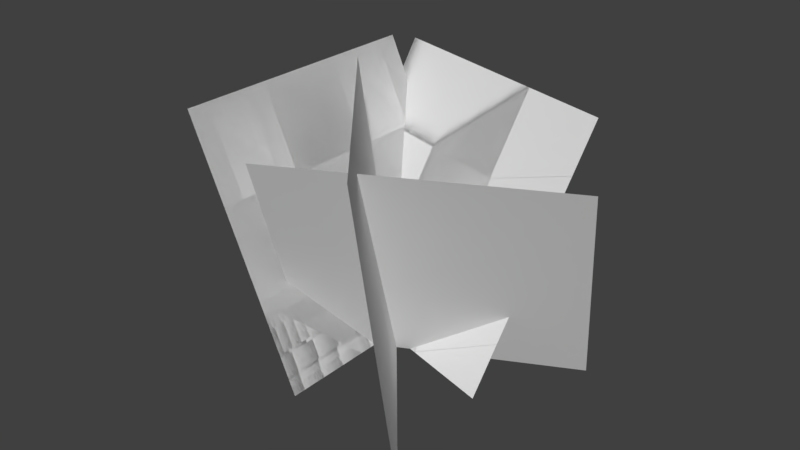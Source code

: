 # Source: Grass.blend  (saved by Blender 2.79.0; exported with 4.5.12 LTS)
import bpy
from mathutils import Matrix  # noqa: F401  (used for matrix-valued properties, if any)

bpy.ops.wm.read_factory_settings(use_empty=True)
scene = bpy.context.scene
scene.name = 'Scene'

# ---- collections
col_collection_1 = bpy.data.collections.new('Collection 1'); scene.collection.children.link(col_collection_1)

# ---- world
world_world = bpy.data.worlds.new('World'); scene.world = world_world
world_world.color = (0.05088, 0.05088, 0.05088)
world_world.use_sun_shadow = False
world_world.sun_shadow_jitter_overblur = 0.0
world_world.cycles.sampling_method = 'MANUAL'

# ---- meshes
me_plane = bpy.data.meshes.new('Plane')
me_plane.from_pydata([(0.152, 0.07792, 0.2213), (0.1203, -0.03404, -2.463e-08), (-0.0886, 0.146, 0.2213), (-0.1203, 0.03404, 1.145e-08), (-0.008413, 0.1233, 0.2213), (0.07177, 0.1006, 0.2213), (0.04009, -0.01135, -1.261e-08), (-0.04009, 0.01135, -5.811e-10), (0.1414, 0.0406, 0.1475), (0.1308, 0.003283, 0.07376), (-0.1097, 0.07135, 0.07376), (-0.09916, 0.1087, 0.1475), (0.05065, 0.02597, 0.07376), (0.06121, 0.06329, 0.1475), (-0.02953, 0.04866, 0.07376), (-0.01897, 0.08598, 0.1475)], [], [(14, 7, 3, 10), (9, 1, 6, 12), (12, 6, 7, 14), (5, 13, 15, 4), (13, 12, 14, 15), (0, 8, 13, 5), (8, 9, 12, 13), (4, 15, 11, 2), (15, 14, 10, 11)])
me_plane.use_remesh_preserve_volume = False
me_plane.use_remesh_preserve_attributes = False
me_plane.use_mirror_vertex_groups = False
me_plane.update()
me_plane_004 = bpy.data.meshes.new('Plane.004')
me_plane_004.from_pydata([(-0.1047, -0.125, 0.227), (1.837e-08, -0.125, -1.653e-08), (-0.1047, 0.125, 0.227), (-1.213e-08, 0.125, 2.994e-09), (-0.1047, 0.04167, 0.227), (-0.1047, -0.04167, 0.227), (8.204e-09, -0.04167, -1.002e-08), (-1.963e-09, 0.04167, -3.512e-09), (-0.06981, -0.125, 0.1513), (-0.03491, -0.125, 0.07567), (-0.03491, 0.125, 0.07567), (-0.06981, 0.125, 0.1513), (-0.03491, -0.04167, 0.07567), (-0.06981, -0.04167, 0.1513), (-0.03491, 0.04167, 0.07567), (-0.06981, 0.04167, 0.1513)], [], [(14, 7, 3, 10), (9, 1, 6, 12), (12, 6, 7, 14), (5, 13, 15, 4), (13, 12, 14, 15), (0, 8, 13, 5), (8, 9, 12, 13), (4, 15, 11, 2), (15, 14, 10, 11)])
me_plane_004.use_remesh_preserve_volume = False
me_plane_004.use_remesh_preserve_attributes = False
me_plane_004.use_mirror_vertex_groups = False
me_plane_004.update()
me_plane_007 = bpy.data.meshes.new('Plane.007')
me_plane_007.from_pydata([(0.1651, -0.04781, 0.2204), (0.1112, 0.05714, -1.541e-08), (-0.05724, -0.1621, 0.2204), (-0.1112, -0.05714, 2.27e-09), (0.01688, -0.124, 0.2204), (0.091, -0.0859, 0.2204), (0.03706, 0.01905, -9.514e-09), (-0.03706, -0.01905, -3.622e-09), (0.1471, -0.01283, 0.1469), (0.1292, 0.02215, 0.07347), (-0.0932, -0.09212, 0.07347), (-0.07522, -0.1271, 0.1469), (0.05504, -0.01594, 0.07347), (0.07302, -0.05092, 0.1469), (-0.01908, -0.05403, 0.07347), (-0.001101, -0.08901, 0.1469)], [], [(14, 7, 3, 10), (9, 1, 6, 12), (12, 6, 7, 14), (5, 13, 15, 4), (13, 12, 14, 15), (0, 8, 13, 5), (8, 9, 12, 13), (4, 15, 11, 2), (15, 14, 10, 11)])
me_plane_007.use_remesh_preserve_volume = False
me_plane_007.use_remesh_preserve_attributes = False
me_plane_007.use_mirror_vertex_groups = False
me_plane_007.update()
me_plane_005 = bpy.data.meshes.new('Plane.005')
me_plane_005.from_pydata([(0.05654, -0.1159, 0.248), (0.08068, -0.09547, -2.128e-08), (-0.1048, 0.07507, 0.248), (-0.08068, 0.09547, 6.503e-09), (-0.05104, 0.01142, 0.248), (0.00275, -0.05223, 0.248), (0.02689, -0.03182, -1.202e-08), (-0.02689, 0.03182, -2.759e-09), (0.06459, -0.1091, 0.1653), (0.07263, -0.1023, 0.08266), (-0.08873, 0.08867, 0.08266), (-0.09678, 0.08187, 0.1653), (0.01885, -0.03863, 0.08266), (0.0108, -0.04543, 0.1653), (-0.03494, 0.02502, 0.08266), (-0.04299, 0.01822, 0.1653)], [], [(14, 7, 3, 10), (9, 1, 6, 12), (12, 6, 7, 14), (5, 13, 15, 4), (13, 12, 14, 15), (0, 8, 13, 5), (8, 9, 12, 13), (4, 15, 11, 2), (15, 14, 10, 11)])
me_plane_005.use_remesh_preserve_volume = False
me_plane_005.use_remesh_preserve_attributes = False
me_plane_005.use_mirror_vertex_groups = False
me_plane_005.update()
me_plane_010 = bpy.data.meshes.new('Plane.010')
me_plane_010.from_pydata([(-0.1047, -0.125, 0.227), (1.837e-08, -0.125, -1.653e-08), (-0.1047, 0.125, 0.227), (-1.213e-08, 0.125, 2.994e-09), (-0.1047, 0.04167, 0.227), (-0.1047, -0.04167, 0.227), (8.204e-09, -0.04167, -1.002e-08), (-1.963e-09, 0.04167, -3.512e-09), (-0.06981, -0.125, 0.1513), (-0.03491, -0.125, 0.07567), (-0.03491, 0.125, 0.07567), (-0.06981, 0.125, 0.1513), (-0.03491, -0.04167, 0.07567), (-0.06981, -0.04167, 0.1513), (-0.03491, 0.04167, 0.07567), (-0.06981, 0.04167, 0.1513), (0.219, -0.04436, 0.2204), (0.1651, 0.06059, -1.541e-08), (-0.003343, -0.1586, 0.2204), (-0.05728, -0.05368, 2.27e-09), (0.07078, -0.1205, 0.2204), (0.1449, -0.08245, 0.2204), (0.09096, 0.0225, -9.514e-09), (0.01684, -0.01559, -3.622e-09), (0.201, -0.009377, 0.1469), (0.1831, 0.02561, 0.07347), (-0.0393, -0.08867, 0.07347), (-0.02132, -0.1237, 0.1469), (0.1089, -0.01249, 0.07347), (0.1269, -0.04747, 0.1469), (0.03482, -0.05058, 0.07347), (0.0528, -0.08556, 0.1469), (0.1161, -0.181, 0.248), (0.1402, -0.1606, -2.128e-08), (-0.04529, 0.009986, 0.248), (-0.02115, 0.03039, 6.503e-09), (0.008498, -0.05366, 0.248), (0.06229, -0.1173, 0.248), (0.08643, -0.09691, -1.202e-08), (0.03264, -0.03326, -2.759e-09), (0.1241, -0.1742, 0.1653), (0.1322, -0.1674, 0.08266), (-0.02919, 0.02359, 0.08266), (-0.03724, 0.01679, 0.1653), (0.07838, -0.1037, 0.08266), (0.07033, -0.1105, 0.1653), (0.02459, -0.04006, 0.08266), (0.01655, -0.04686, 0.1653), (0.1463, 0.07792, 0.2213), (0.1146, -0.03404, -2.463e-08), (-0.09424, 0.146, 0.2213), (-0.1259, 0.03404, 1.145e-08), (-0.01405, 0.1233, 0.2213), (0.06613, 0.1006, 0.2213), (0.03445, -0.01135, -1.261e-08), (-0.04573, 0.01135, -5.811e-10), (0.1358, 0.0406, 0.1475), (0.1252, 0.003283, 0.07376), (-0.1154, 0.07135, 0.07376), (-0.1048, 0.1087, 0.1475), (0.04501, 0.02597, 0.07376), (0.05557, 0.06329, 0.1475), (-0.03517, 0.04866, 0.07376), (-0.02461, 0.08598, 0.1475)], [], [(14, 7, 3, 10), (9, 1, 6, 12), (12, 6, 7, 14), (5, 13, 15, 4), (13, 12, 14, 15), (0, 8, 13, 5), (8, 9, 12, 13), (4, 15, 11, 2), (15, 14, 10, 11), (30, 23, 19, 26), (25, 17, 22, 28), (28, 22, 23, 30), (21, 29, 31, 20), (29, 28, 30, 31), (16, 24, 29, 21), (24, 25, 28, 29), (20, 31, 27, 18), (31, 30, 26, 27), (46, 39, 35, 42), (41, 33, 38, 44), (44, 38, 39, 46), (37, 45, 47, 36), (45, 44, 46, 47), (32, 40, 45, 37), (40, 41, 44, 45), (36, 47, 43, 34), (47, 46, 42, 43), (62, 55, 51, 58), (57, 49, 54, 60), (60, 54, 55, 62), (53, 61, 63, 52), (61, 60, 62, 63), (48, 56, 61, 53), (56, 57, 60, 61), (52, 63, 59, 50), (63, 62, 58, 59)])
me_plane_010.use_remesh_preserve_volume = False
me_plane_010.use_remesh_preserve_attributes = False
me_plane_010.use_mirror_vertex_groups = False
me_plane_010.update()

# ---- objects
ob_plane = bpy.data.objects.new('Plane', me_plane)
ob_plane_001 = bpy.data.objects.new('Plane.001', me_plane_004)
ob_plane_003 = bpy.data.objects.new('Plane.003', me_plane_007)
ob_plane_002 = bpy.data.objects.new('Plane.002', me_plane_005)
ob_plane_006 = bpy.data.objects.new('Plane.006', me_plane_010)

# ---- transforms, parenting, visibility, modifiers, constraints
ob_plane.location = (0.04672, 1.49e-08, 0.0)
ob_plane.hide_viewport = True
ob_plane.lineart.crease_threshold = 0.0
ob_plane_001.location = (0.05236, 1.49e-08, 0.0)
ob_plane_001.hide_viewport = True
ob_plane_001.lineart.crease_threshold = 0.0
ob_plane_003.location = (0.1063, 0.003452, 0.0)
ob_plane_003.hide_viewport = True
ob_plane_003.lineart.crease_threshold = 0.0
ob_plane_002.location = (0.1119, -0.06509, 0.0)
ob_plane_002.hide_viewport = True
ob_plane_002.lineart.crease_threshold = 0.0
ob_plane_006.location = (0.05236, 1.49e-08, 0.0)
ob_plane_006.lineart.crease_threshold = 0.0

# ---- collection membership
col_collection_1.objects.link(ob_plane)
col_collection_1.objects.link(ob_plane_001)
col_collection_1.objects.link(ob_plane_003)
col_collection_1.objects.link(ob_plane_002)
col_collection_1.objects.link(ob_plane_006)

# ---- scene / render settings (as saved in the file)
scene.frame_start = 1; scene.frame_end = 250; scene.frame_set(1)
scene.render.engine = 'CYCLES'
scene.render.resolution_percentage = 50
scene.render.dither_intensity = 0.0
scene.cycles.use_denoising = False
scene.cycles.samples = 128
scene.cycles.sampling_pattern = 'TABULATED_SOBOL'
scene.cycles.use_adaptive_sampling = False
scene.cycles.use_light_tree = False
scene.cycles.blur_glossy = 0.0
scene.cycles.sample_clamp_indirect = 0.0
scene.view_settings.view_transform = 'Standard'
bpy.context.view_layer.update()

# ---- added for rendering (the .blend has no active camera and no usable light): camera, sun
cam_auto = bpy.data.cameras.new('AutoCamera')
cam_auto.lens = 50.0
cam_auto.sensor_width = 36.0
cam_auto.clip_end = 1000.0
ob_auto_camera = bpy.data.objects.new('AutoCamera', cam_auto)
scene.collection.objects.link(ob_auto_camera)
ob_auto_camera.location = (0.600393, -0.647302, 0.543873)
ob_auto_camera.rotation_euler = (1.09748, -7.21219e-08, 0.694738)
scene.camera = ob_auto_camera
light_auto_sun = bpy.data.lights.new('AutoSun', 'SUN')
light_auto_sun.energy = 3.0
light_auto_sun.angle = 0.0523599
ob_auto_sun = bpy.data.objects.new('AutoSun', light_auto_sun)
scene.collection.objects.link(ob_auto_sun)
ob_auto_sun.rotation_euler = (0.872665, 0.174533, 0.523599)
bpy.context.view_layer.update()
